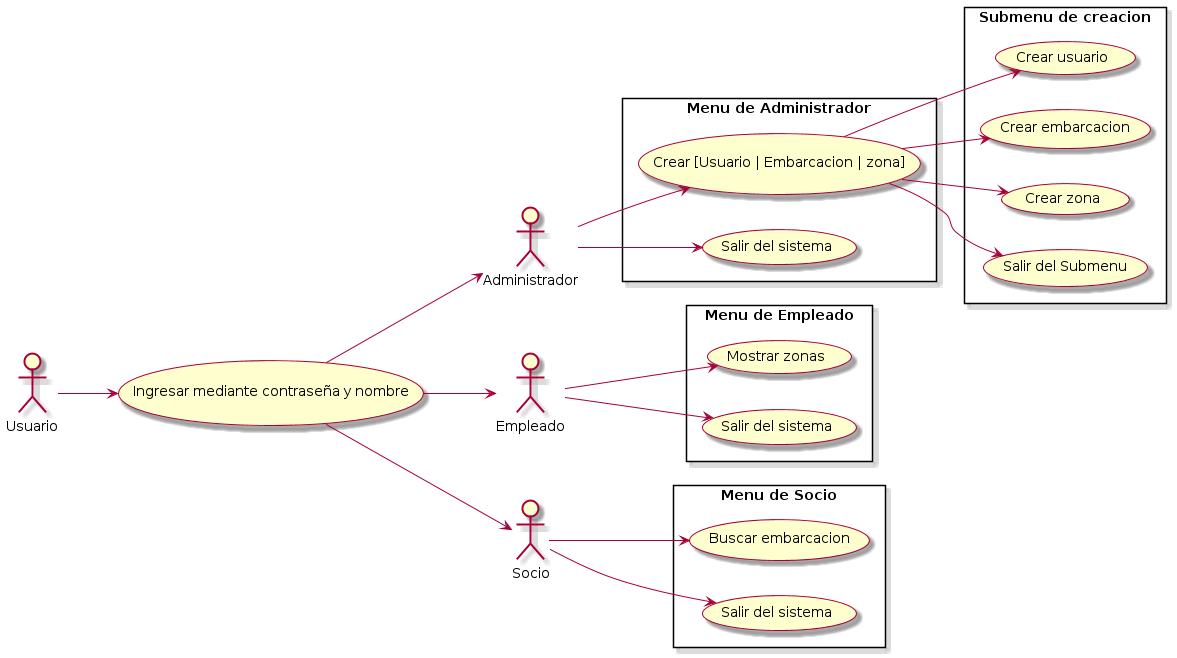

The diagram above was rendered by PlantUML. Its source (embedded in the PNG):
@startuml
skin rose

(Ingresar mediante contraseña y nombre) as (Ingreso)

left to right direction
Usuario --> (Ingreso)
(Ingreso) --> Administrador
(Ingreso) --> Empleado
(Ingreso) --> Socio

rectangle "Menu de Administrador" {
  usecase "Salir del sistema" as MA1
  usecase "Crear [Usuario | Embarcacion | zona]" as MA2
}

rectangle "Submenu de creacion" {
  usecase "Salir del Submenu" as SMA1
  usecase "Crear zona" as SMA2
  usecase "Crear embarcacion" as SMA3
  usecase "Crear usuario" as SMA4
}

Administrador --> MA1
Administrador --> MA2

MA2 --> SMA1
MA2 --> SMA2
MA2 --> SMA3
MA2 --> SMA4

rectangle "Menu de Empleado" {
  usecase "Salir del sistema" as ME1
  usecase "Mostrar zonas" as ME2
}



Empleado --> ME1
Empleado --> ME2

rectangle "Menu de Socio" {
  usecase "Salir del sistema" as MS1
  usecase "Buscar embarcacion" as MS2
}

Socio --> MS1
Socio --> MS2
@enduml